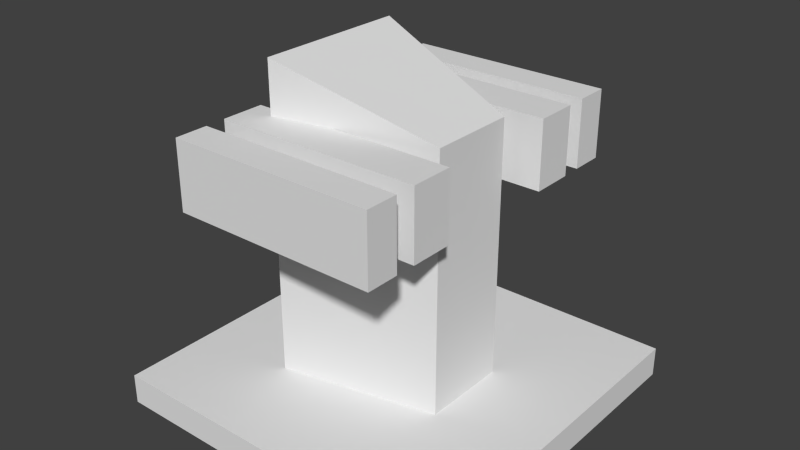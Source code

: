 # Source: weapon_macgun1.blend  (saved by Blender 2.72.0; exported with 4.5.12 LTS)
import bpy
from mathutils import Matrix  # noqa: F401  (used for matrix-valued properties, if any)

bpy.ops.wm.read_factory_settings(use_empty=True)
scene = bpy.context.scene
scene.name = 'Scene'

# ---- collections
col_collection_1 = bpy.data.collections.new('Collection 1'); scene.collection.children.link(col_collection_1)
col_collection_2 = bpy.data.collections.new('Collection 2'); scene.collection.children.link(col_collection_2)
col_collection_2.hide_render = True
col_collection_2.hide_viewport = True

# ---- materials (node trees are filled in below, after node groups)
mat_material = bpy.data.materials.new('Material')
mat_material.alpha_threshold = 0.0
mat_material.use_transparent_shadow = False
mat_material.roughness = 0.5
mat_material.line_color = (0.0, 0.0, 0.0, 1.0)

# ---- material node trees

# ---- world
world_world = bpy.data.worlds.new('World'); scene.world = world_world
world_world.color = (0.05088, 0.05088, 0.05088)
world_world.use_sun_shadow = False
world_world.sun_shadow_jitter_overblur = 0.0
world_world.cycles.sampling_method = 'MANUAL'
world_world.cycles.sample_map_resolution = 256

# ---- meshes
me_cube_001 = bpy.data.meshes.new('Cube.001')
me_cube_001.from_pydata([(1.0, 1.0, -1.0), (1.0, -1.0, -1.0), (-1.0, -1.0, -1.0), (-1.0, 1.0, -1.0), (1.0, 1.0, -0.8304), (1.0, -1.0, -0.8304), (-1.0, -1.0, -0.8304), (-1.0, 1.0, -0.8304), (-0.4372, 0.4372, -0.8659), (-0.4372, -0.4372, -0.8659), (0.4372, -0.248, -0.866), (0.4372, 0.248, -0.866), (-0.4372, 0.4372, 0.9043), (-0.4372, -0.4372, 0.9043), (0.4372, -0.248, 0.6223), (0.4372, 0.248, 0.6223)], [], [(0, 1, 2, 3), (4, 7, 6, 5), (0, 4, 5, 1), (1, 5, 6, 2), (2, 6, 7, 3), (4, 0, 3, 7), (8, 9, 10, 11), (15, 14, 13, 12), (8, 11, 15, 12), (9, 8, 12, 13), (10, 9, 13, 14), (11, 10, 14, 15)])
_uv = me_cube_001.uv_layers.new(name='UVMap')
_uv.uv.foreach_set('vector', [0.7116, 0.02832, 0.7116, 0.406, 0.3939, 0.406, 0.3939, 0.02832, 0.02412, 0.406, 0.02412, 0.02832, 0.3457, 0.02832, 0.3457, 0.406, 0.6843, 0.4626, 0.7116, 0.4626, 0.7116, 0.8403, 0.6843, 0.8403, 0.5606, 0.8381, 0.5333, 0.8381, 0.5333, 0.4626, 0.5606, 0.4626, 0.6361, 0.8403, 0.6088, 0.8403, 0.6088, 0.4626, 0.6361, 0.4626, 0.9759, 0.7948, 0.9486, 0.7948, 0.9486, 0.4193, 0.9759, 0.4193, 0.3433, 0.7437, 0.3433, 0.5786, 0.4839, 0.6143, 0.4839, 0.7079, 0.3255, 0.9717, 0.2458, 0.9717, 0.2154, 0.8003, 0.3559, 0.8003, 0.02412, 0.4626, 0.1671, 0.4626, 0.1671, 0.7437, 0.02412, 0.7969, 0.7598, 0.4193, 0.9004, 0.4193, 0.9004, 0.7535, 0.7598, 0.7535, 0.7598, 0.02832, 0.9028, 0.02834, 0.9028, 0.3626, 0.7598, 0.3094, 0.2154, 0.4626, 0.2951, 0.4626, 0.2951, 0.7437, 0.2154, 0.7437])
me_cube_001.materials.append(mat_material)
me_cube_001.use_remesh_preserve_volume = False
me_cube_001.use_remesh_preserve_attributes = False
me_cube_001.use_mirror_vertex_groups = False
me_cube_001.update()
me_cube_002 = bpy.data.meshes.new('Cube.002')
me_cube_002.from_pydata([(-1.011, -0.01652, -0.3315), (-1.011, 0.399, -0.3315), (1.011, 0.399, -0.3315), (1.011, -0.01652, -0.3315), (-1.011, -0.01652, 0.3315), (-1.011, 0.399, 0.3315), (1.011, 0.399, 0.3315), (1.011, -0.01652, 0.3315), (-0.3711, -0.01652, -0.1217), (0.3711, -0.01652, -0.1217), (-0.3711, -0.01652, 0.1217), (0.3711, -0.01652, 0.1217), (-0.3711, -0.2118, -0.1217), (0.3711, -0.2118, -0.1217), (-0.3711, -0.2118, 0.1217), (0.3711, -0.2118, 0.1217), (-1.008, -0.2118, -0.3305), (1.008, -0.2118, -0.3305), (-1.008, -0.2118, 0.3305), (1.008, -0.2118, 0.3305), (-1.008, -0.533, -0.3305), (1.008, -0.533, -0.3305), (-1.008, -0.533, 0.3305), (1.008, -0.533, 0.3305), (-1.011, 2.083, -0.3315), (-1.011, 1.667, -0.3315), (1.011, 1.667, -0.3315), (1.011, 2.083, -0.3315), (-1.011, 2.083, 0.3315), (-1.011, 1.667, 0.3315), (1.011, 1.667, 0.3315), (1.011, 2.083, 0.3315), (-0.3711, 2.083, -0.1217), (0.3711, 2.083, -0.1217), (-0.3711, 2.083, 0.1217), (0.3711, 2.083, 0.1217), (-0.3711, 2.278, -0.1217), (0.3711, 2.278, -0.1217), (-0.3711, 2.278, 0.1217), (0.3711, 2.278, 0.1217), (-1.008, 2.278, -0.3305), (1.008, 2.278, -0.3305), (-1.008, 2.278, 0.3305), (1.008, 2.278, 0.3305), (-1.008, 2.599, -0.3305), (1.008, 2.599, -0.3305), (-1.008, 2.599, 0.3305), (1.008, 2.599, 0.3305)], [], [(4, 5, 1, 0), (5, 6, 2, 1), (6, 7, 3, 2), (7, 4, 0, 3), (0, 1, 2, 3), (7, 6, 5, 4), (11, 9, 8, 10), (15, 14, 12, 13), (8, 9, 13, 12), (11, 10, 14, 15), (9, 11, 15, 13), (10, 8, 12, 14), (19, 17, 16, 18), (23, 22, 20, 21), (16, 17, 21, 20), (19, 18, 22, 23), (17, 19, 23, 21), (18, 16, 20, 22), (28, 24, 25, 29), (29, 25, 26, 30), (30, 26, 27, 31), (31, 27, 24, 28), (24, 27, 26, 25), (31, 28, 29, 30), (35, 34, 32, 33), (39, 37, 36, 38), (32, 36, 37, 33), (35, 39, 38, 34), (33, 37, 39, 35), (34, 38, 36, 32), (43, 42, 40, 41), (47, 45, 44, 46), (40, 44, 45, 41), (43, 47, 46, 42), (41, 45, 47, 43), (42, 46, 44, 40)])
_uv = me_cube_002.uv_layers.new(name='UVMap')
_uv.uv.foreach_set('vector', [0.3519, 0.7155, 0.4156, 0.7155, 0.4156, 0.8145, 0.3519, 0.8145, 0.1706, 0.3246, 0.1706, 0.02241, 0.2722, 0.02241, 0.2722, 0.3246, 0.02299, 0.7155, 0.08665, 0.7155, 0.08665, 0.8145, 0.02299, 0.8145, 0.1246, 0.02241, 0.1246, 0.3246, 0.02299, 0.3246, 0.02299, 0.02241, 0.677, 0.6716, 0.6133, 0.6716, 0.6133, 0.3694, 0.677, 0.3694, 0.6133, 0.02241, 0.677, 0.02241, 0.677, 0.3246, 0.6133, 0.3246, 0.9133, 0.7164, 0.9506, 0.7164, 0.9506, 0.8273, 0.9133, 0.8273, 0.503, 0.8591, 0.503, 0.97, 0.4657, 0.97, 0.4657, 0.8591, 0.2654, 0.9703, 0.2654, 0.8594, 0.2953, 0.8594, 0.2953, 0.9703, 0.2194, 0.8594, 0.2194, 0.9703, 0.1895, 0.9703, 0.1895, 0.8594, 0.6892, 0.8964, 0.6892, 0.86, 0.7191, 0.86, 0.7191, 0.8964, 0.795, 0.86, 0.795, 0.8964, 0.7651, 0.8964, 0.7651, 0.86, 0.02299, 0.3694, 0.1243, 0.3694, 0.1243, 0.6706, 0.02299, 0.6706, 0.2718, 0.3694, 0.2718, 0.6706, 0.1706, 0.6706, 0.1706, 0.3694, 0.8326, 0.6706, 0.8326, 0.3694, 0.8818, 0.3694, 0.8818, 0.6706, 0.8818, 0.02241, 0.8818, 0.3236, 0.8326, 0.3236, 0.8326, 0.02241, 0.8181, 0.8152, 0.8181, 0.7164, 0.8674, 0.7164, 0.8674, 0.8152, 0.7229, 0.8152, 0.7229, 0.7164, 0.7722, 0.7164, 0.7722, 0.8152, 0.1963, 0.7155, 0.1963, 0.8145, 0.1326, 0.8145, 0.1326, 0.7155, 0.4198, 0.3246, 0.3181, 0.3246, 0.3181, 0.02241, 0.4198, 0.02241, 0.3059, 0.7155, 0.3059, 0.8145, 0.2423, 0.8145, 0.2423, 0.7155, 0.4657, 0.02241, 0.5673, 0.02241, 0.5673, 0.3246, 0.4657, 0.3246, 0.7866, 0.02241, 0.7866, 0.3246, 0.7229, 0.3246, 0.7229, 0.02241, 0.7229, 0.6716, 0.7229, 0.3694, 0.7866, 0.3694, 0.7866, 0.6716, 0.1435, 0.8594, 0.1435, 0.9703, 0.1062, 0.9703, 0.1062, 0.8594, 0.02299, 0.8594, 0.06028, 0.8594, 0.06028, 0.9703, 0.02299, 0.9703, 0.3413, 0.8594, 0.3712, 0.8594, 0.3712, 0.9703, 0.3413, 0.9703, 0.6432, 0.9709, 0.6133, 0.9709, 0.6133, 0.86, 0.6432, 0.86, 0.9433, 0.9085, 0.9133, 0.9085, 0.9133, 0.8722, 0.9433, 0.8722, 0.6892, 0.9412, 0.7191, 0.9412, 0.7191, 0.9776, 0.6892, 0.9776, 0.567, 0.3694, 0.567, 0.6706, 0.4657, 0.6706, 0.4657, 0.3694, 0.3181, 0.3694, 0.4194, 0.3694, 0.4194, 0.6706, 0.3181, 0.6706, 0.9278, 0.02241, 0.977, 0.02241, 0.977, 0.3236, 0.9278, 0.3236, 0.977, 0.6697, 0.9278, 0.6697, 0.9278, 0.3685, 0.977, 0.3685, 0.515, 0.8142, 0.4657, 0.8142, 0.4657, 0.7155, 0.515, 0.7155, 0.6133, 0.7164, 0.6625, 0.7164, 0.6625, 0.8152, 0.6133, 0.8152])
me_cube_002.use_remesh_preserve_volume = False
me_cube_002.use_remesh_preserve_attributes = False
me_cube_002.use_mirror_vertex_groups = False
me_cube_002.update()
me_cube = bpy.data.meshes.new('Cube')
me_cube.from_pydata([(1.0, 1.0, -1.0), (1.0, -1.0, -1.0), (-1.0, -1.0, -1.0), (-1.0, 1.0, -1.0), (1.0, 1.0, 1.0), (1.0, -1.0, 1.0), (-1.0, -1.0, 1.0), (-1.0, 1.0, 1.0)], [], [(0, 1, 2, 3), (4, 7, 6, 5), (0, 4, 5, 1), (1, 5, 6, 2), (2, 6, 7, 3), (4, 0, 3, 7)])
me_cube.materials.append(mat_material)
me_cube.use_remesh_preserve_volume = False
me_cube.use_remesh_preserve_attributes = False
me_cube.use_mirror_vertex_groups = False
me_cube.update()

# ---- objects
ob_cube_001 = bpy.data.objects.new('Cube.001', me_cube_001)
ob_cube_002 = bpy.data.objects.new('Cube.002', me_cube_002)
ob_cube = bpy.data.objects.new('Cube', me_cube)

# ---- transforms, parenting, visibility, modifiers, constraints
ob_cube_001.location = (0.0, 0.0, 0.0)
ob_cube_001.lock_rotations_4d = False
ob_cube_001.empty_display_type = 'ARROWS'
ob_cube_001.lineart.crease_threshold = 0.0
ob_cube_002.location = (0.0, -0.5941, 0.4213)
ob_cube_002.scale = (0.5751, 0.5751, 0.5751)
ob_cube_002.lineart.crease_threshold = 0.0
ob_cube.location = (0.0, 0.0, 0.0)
ob_cube.lock_rotations_4d = False
ob_cube.empty_display_type = 'ARROWS'
ob_cube.lineart.crease_threshold = 0.0

# ---- collection membership
col_collection_1.objects.link(ob_cube_001)
col_collection_1.objects.link(ob_cube_002)
col_collection_2.objects.link(ob_cube)

# ---- scene / render settings (as saved in the file)
scene.frame_start = 1; scene.frame_end = 250; scene.frame_set(1)
scene.render.engine = 'BLENDER_EEVEE_NEXT'
scene.render.resolution_percentage = 50
scene.render.dither_intensity = 0.0
scene.cycles.use_denoising = False
scene.cycles.samples = 10
scene.cycles.sampling_pattern = 'TABULATED_SOBOL'
scene.cycles.light_sampling_threshold = 0.0
scene.cycles.use_adaptive_sampling = False
scene.cycles.use_light_tree = False
scene.cycles.blur_glossy = 0.0
scene.cycles.pixel_filter_type = 'GAUSSIAN'
scene.cycles.sample_clamp_indirect = 0.0
scene.view_settings.view_transform = 'Standard'
bpy.context.view_layer.update()

# ---- added for rendering (the .blend has no active camera and no usable light): camera, sun
cam_auto = bpy.data.cameras.new('AutoCamera')
cam_auto.lens = 50.0
cam_auto.sensor_width = 36.0
cam_auto.clip_end = 1000.0
ob_auto_camera = bpy.data.objects.new('AutoCamera', cam_auto)
scene.collection.objects.link(ob_auto_camera)
ob_auto_camera.location = (3.20507, -3.84609, 2.56406)
ob_auto_camera.rotation_euler = (1.09748, -7.21219e-08, 0.694738)
scene.camera = ob_auto_camera
light_auto_sun = bpy.data.lights.new('AutoSun', 'SUN')
light_auto_sun.energy = 3.0
light_auto_sun.angle = 0.0523599
ob_auto_sun = bpy.data.objects.new('AutoSun', light_auto_sun)
scene.collection.objects.link(ob_auto_sun)
ob_auto_sun.rotation_euler = (0.872665, 0.174533, 0.523599)
bpy.context.view_layer.update()
